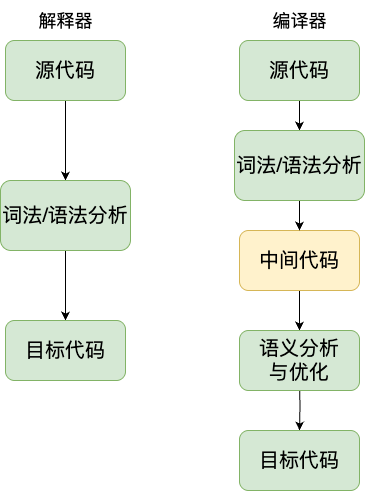

The diagram above was exported from draw.io. Its source (the exported page's mxGraphModel, read from the mxfile embedded in the PNG):
<mxGraphModel dx="1002" dy="605" grid="1" gridSize="10" guides="1" tooltips="1" connect="1" arrows="1" fold="1" page="1" pageScale="1" pageWidth="827" pageHeight="1169" math="0" shadow="0">
  <root>
    <mxCell id="0" />
    <mxCell id="1" parent="0" />
    <mxCell id="TcKVNV-74ztxmhE1fLao-3" value="" style="edgeStyle=orthogonalEdgeStyle;rounded=0;orthogonalLoop=1;jettySize=auto;html=1;" edge="1" parent="1" source="TcKVNV-74ztxmhE1fLao-1" target="TcKVNV-74ztxmhE1fLao-2">
      <mxGeometry relative="1" as="geometry" />
    </mxCell>
    <mxCell id="TcKVNV-74ztxmhE1fLao-1" value="&lt;font style=&quot;font-size: 20px;&quot;&gt;源代码&lt;/font&gt;" style="rounded=1;whiteSpace=wrap;html=1;fillColor=#d5e8d4;strokeColor=#82b366;" vertex="1" parent="1">
      <mxGeometry x="120" y="50" width="120" height="60" as="geometry" />
    </mxCell>
    <mxCell id="TcKVNV-74ztxmhE1fLao-5" value="" style="edgeStyle=orthogonalEdgeStyle;rounded=0;orthogonalLoop=1;jettySize=auto;html=1;" edge="1" parent="1" source="TcKVNV-74ztxmhE1fLao-2">
      <mxGeometry relative="1" as="geometry">
        <mxPoint x="180" y="330" as="targetPoint" />
      </mxGeometry>
    </mxCell>
    <mxCell id="TcKVNV-74ztxmhE1fLao-2" value="&lt;font style=&quot;font-size: 20px;&quot;&gt;词法/语法分析&lt;/font&gt;" style="rounded=1;whiteSpace=wrap;html=1;fillColor=#d5e8d4;strokeColor=#82b366;" vertex="1" parent="1">
      <mxGeometry x="115" y="190" width="130" height="70" as="geometry" />
    </mxCell>
    <mxCell id="TcKVNV-74ztxmhE1fLao-7" value="" style="edgeStyle=orthogonalEdgeStyle;rounded=0;orthogonalLoop=1;jettySize=auto;html=1;" edge="1" parent="1" target="TcKVNV-74ztxmhE1fLao-6">
      <mxGeometry relative="1" as="geometry">
        <mxPoint x="180" y="390" as="sourcePoint" />
      </mxGeometry>
    </mxCell>
    <mxCell id="TcKVNV-74ztxmhE1fLao-6" value="&lt;font style=&quot;font-size: 20px;&quot;&gt;目标代码&lt;/font&gt;" style="rounded=1;whiteSpace=wrap;html=1;fillColor=#d5e8d4;strokeColor=#82b366;" vertex="1" parent="1">
      <mxGeometry x="120" y="330" width="120" height="60" as="geometry" />
    </mxCell>
    <mxCell id="TcKVNV-74ztxmhE1fLao-9" value="&lt;font style=&quot;font-size: 18px;&quot;&gt;解释器&lt;/font&gt;" style="text;html=1;align=center;verticalAlign=middle;resizable=0;points=[];autosize=1;strokeColor=none;fillColor=none;" vertex="1" parent="1">
      <mxGeometry x="140" y="10" width="80" height="40" as="geometry" />
    </mxCell>
    <mxCell id="TcKVNV-74ztxmhE1fLao-24" value="" style="edgeStyle=orthogonalEdgeStyle;rounded=0;orthogonalLoop=1;jettySize=auto;html=1;" edge="1" parent="1" source="TcKVNV-74ztxmhE1fLao-11" target="TcKVNV-74ztxmhE1fLao-20">
      <mxGeometry relative="1" as="geometry" />
    </mxCell>
    <mxCell id="TcKVNV-74ztxmhE1fLao-11" value="&lt;font style=&quot;font-size: 20px;&quot;&gt;源代码&lt;/font&gt;" style="rounded=1;whiteSpace=wrap;html=1;fillColor=#d5e8d4;strokeColor=#82b366;" vertex="1" parent="1">
      <mxGeometry x="354" y="50" width="120" height="60" as="geometry" />
    </mxCell>
    <mxCell id="TcKVNV-74ztxmhE1fLao-14" value="" style="edgeStyle=orthogonalEdgeStyle;rounded=0;orthogonalLoop=1;jettySize=auto;html=1;" edge="1" parent="1" target="TcKVNV-74ztxmhE1fLao-16">
      <mxGeometry relative="1" as="geometry">
        <mxPoint x="414" y="390" as="sourcePoint" />
      </mxGeometry>
    </mxCell>
    <mxCell id="TcKVNV-74ztxmhE1fLao-16" value="&lt;font style=&quot;font-size: 20px;&quot;&gt;目标代码&lt;/font&gt;" style="rounded=1;whiteSpace=wrap;html=1;fillColor=#d5e8d4;strokeColor=#82b366;" vertex="1" parent="1">
      <mxGeometry x="354" y="440" width="120" height="60" as="geometry" />
    </mxCell>
    <mxCell id="TcKVNV-74ztxmhE1fLao-17" value="&lt;font style=&quot;font-size: 18px;&quot;&gt;编译器&lt;/font&gt;" style="text;html=1;align=center;verticalAlign=middle;resizable=0;points=[];autosize=1;strokeColor=none;fillColor=none;" vertex="1" parent="1">
      <mxGeometry x="374" y="10" width="80" height="40" as="geometry" />
    </mxCell>
    <mxCell id="TcKVNV-74ztxmhE1fLao-27" value="" style="edgeStyle=orthogonalEdgeStyle;rounded=0;orthogonalLoop=1;jettySize=auto;html=1;" edge="1" parent="1" source="TcKVNV-74ztxmhE1fLao-18" target="TcKVNV-74ztxmhE1fLao-26">
      <mxGeometry relative="1" as="geometry" />
    </mxCell>
    <mxCell id="TcKVNV-74ztxmhE1fLao-18" value="&lt;font style=&quot;font-size: 20px;&quot;&gt;中间代码&lt;/font&gt;" style="rounded=1;whiteSpace=wrap;html=1;fillColor=#fff2cc;strokeColor=#d6b656;" vertex="1" parent="1">
      <mxGeometry x="354" y="240" width="120" height="60" as="geometry" />
    </mxCell>
    <mxCell id="TcKVNV-74ztxmhE1fLao-25" value="" style="edgeStyle=orthogonalEdgeStyle;rounded=0;orthogonalLoop=1;jettySize=auto;html=1;" edge="1" parent="1" source="TcKVNV-74ztxmhE1fLao-20" target="TcKVNV-74ztxmhE1fLao-18">
      <mxGeometry relative="1" as="geometry" />
    </mxCell>
    <mxCell id="TcKVNV-74ztxmhE1fLao-20" value="&lt;font style=&quot;font-size: 20px;&quot;&gt;词法/语法分析&lt;/font&gt;" style="rounded=1;whiteSpace=wrap;html=1;fillColor=#d5e8d4;strokeColor=#82b366;" vertex="1" parent="1">
      <mxGeometry x="349" y="140" width="130" height="70" as="geometry" />
    </mxCell>
    <mxCell id="TcKVNV-74ztxmhE1fLao-26" value="&lt;font style=&quot;font-size: 20px;&quot;&gt;语义分析&lt;/font&gt;&lt;div&gt;&lt;font style=&quot;font-size: 20px;&quot;&gt;与优化&lt;/font&gt;&lt;/div&gt;" style="rounded=1;whiteSpace=wrap;html=1;fillColor=#d5e8d4;strokeColor=#82b366;" vertex="1" parent="1">
      <mxGeometry x="354" y="340" width="120" height="60" as="geometry" />
    </mxCell>
  </root>
</mxGraphModel>